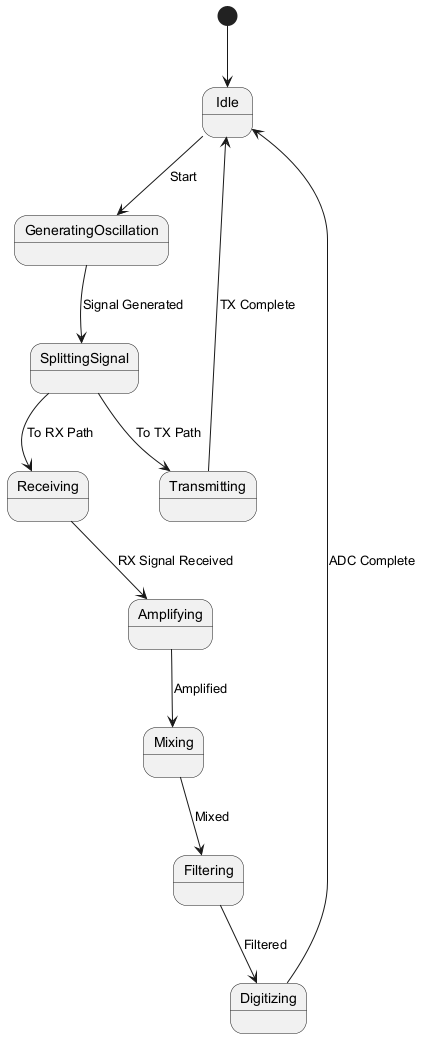

The diagram above was rendered by PlantUML. Its source (embedded in the PNG):
@startuml
[*] --> Idle

Idle --> GeneratingOscillation : Start
GeneratingOscillation --> SplittingSignal : Signal Generated
SplittingSignal --> Transmitting : To TX Path
SplittingSignal --> Receiving : To RX Path

Transmitting --> Idle : TX Complete

Receiving --> Amplifying : RX Signal Received
Amplifying --> Mixing : Amplified
Mixing --> Filtering : Mixed
Filtering --> Digitizing : Filtered
Digitizing --> Idle : ADC Complete
@enduml